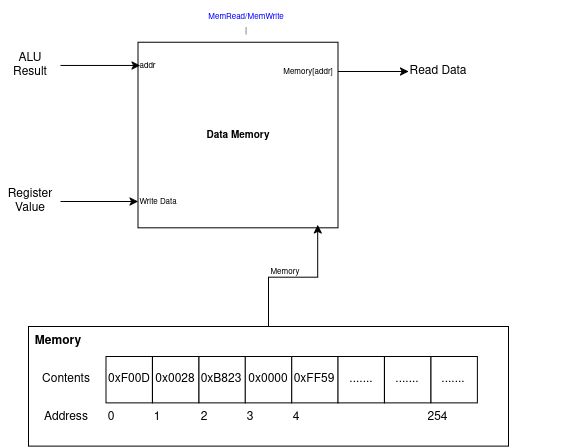

The diagram above was exported from draw.io. Its source (the exported page's mxGraphModel, read from the mxfile embedded in the PNG):
<mxGraphModel dx="982" dy="622" grid="1" gridSize="10" guides="1" tooltips="1" connect="1" arrows="1" fold="1" page="1" pageScale="1" pageWidth="850" pageHeight="1100" math="0" shadow="0">
  <root>
    <mxCell id="0" />
    <mxCell id="1" parent="0" />
    <mxCell id="RLQvnu46poG3NcPIprd6-13" connectable="0" parent="1" style="group" value="" vertex="1">
      <mxGeometry height="266" width="200" x="267.6" y="464" as="geometry" />
    </mxCell>
    <mxCell id="RLQvnu46poG3NcPIprd6-7" parent="RLQvnu46poG3NcPIprd6-13" style="rounded=0;whiteSpace=wrap;html=1;" value="&lt;b&gt;&lt;font style=&quot;font-size: 10px;&quot;&gt;Data Memory&lt;/font&gt;&lt;/b&gt;" vertex="1">
      <mxGeometry height="185.58139534883722" width="200" y="41.75581395348837" as="geometry" />
    </mxCell>
    <mxCell id="RLQvnu46poG3NcPIprd6-8" parent="RLQvnu46poG3NcPIprd6-13" style="text;html=1;whiteSpace=wrap;strokeColor=none;fillColor=none;align=center;verticalAlign=middle;rounded=0;" value="&lt;font style=&quot;font-size: 8px;&quot;&gt;addr&lt;/font&gt;" vertex="1">
      <mxGeometry height="46.4" width="15.2" x="2" y="41.76" as="geometry" />
    </mxCell>
    <mxCell id="RLQvnu46poG3NcPIprd6-9" parent="RLQvnu46poG3NcPIprd6-13" style="text;html=1;whiteSpace=wrap;strokeColor=none;fillColor=none;align=center;verticalAlign=middle;rounded=0;" value="&lt;font style=&quot;font-size: 8px;&quot;&gt;Write Data&lt;/font&gt;" vertex="1">
      <mxGeometry height="30" width="40" y="186" as="geometry" />
    </mxCell>
    <mxCell id="RLQvnu46poG3NcPIprd6-12" parent="RLQvnu46poG3NcPIprd6-13" style="text;html=1;whiteSpace=wrap;strokeColor=none;fillColor=none;align=center;verticalAlign=middle;rounded=0;" value="&lt;div&gt;&lt;font style=&quot;font-size: 8px; color: rgb(0, 0, 255);&quot;&gt;MemRead/MemWrite&lt;/font&gt;&lt;/div&gt;&lt;div&gt;&lt;font style=&quot;font-size: 8px;&quot;&gt;|&lt;/font&gt;&lt;/div&gt;" vertex="1">
      <mxGeometry height="46.395348837209305" width="100" x="58.333333333333336" as="geometry" />
    </mxCell>
    <mxCell id="RLQvnu46poG3NcPIprd6-38" parent="RLQvnu46poG3NcPIprd6-13" style="text;html=1;whiteSpace=wrap;strokeColor=none;fillColor=none;align=center;verticalAlign=middle;rounded=0;" value="&lt;font style=&quot;font-size: 8px;&quot;&gt;Memory[addr]&lt;/font&gt;" vertex="1">
      <mxGeometry height="30" width="60" x="140" y="56" as="geometry" />
    </mxCell>
    <mxCell id="RLQvnu46poG3NcPIprd6-34" connectable="0" parent="1" style="group" value="" vertex="1">
      <mxGeometry height="119.60000000000002" width="533.2" x="158" y="790" as="geometry" />
    </mxCell>
    <mxCell id="RLQvnu46poG3NcPIprd6-30" parent="RLQvnu46poG3NcPIprd6-34" style="rounded=0;whiteSpace=wrap;html=1;" value="" vertex="1">
      <mxGeometry height="119.6" width="480" as="geometry" />
    </mxCell>
    <mxCell id="RLQvnu46poG3NcPIprd6-31" connectable="0" parent="RLQvnu46poG3NcPIprd6-34" style="group" value="" vertex="1">
      <mxGeometry height="82.99999999999997" width="525.6" x="7.600000000000001" y="30" as="geometry" />
    </mxCell>
    <mxCell id="RLQvnu46poG3NcPIprd6-14" parent="RLQvnu46poG3NcPIprd6-31" style="whiteSpace=wrap;html=1;aspect=fixed;" value="0xF00D" vertex="1">
      <mxGeometry height="46.4" width="46.4" x="70" as="geometry" />
    </mxCell>
    <mxCell id="RLQvnu46poG3NcPIprd6-15" parent="RLQvnu46poG3NcPIprd6-31" style="whiteSpace=wrap;html=1;aspect=fixed;" value="0x0028" vertex="1">
      <mxGeometry height="46.4" width="46.4" x="116.4" as="geometry" />
    </mxCell>
    <mxCell id="RLQvnu46poG3NcPIprd6-16" parent="RLQvnu46poG3NcPIprd6-31" style="whiteSpace=wrap;html=1;aspect=fixed;" value="0xB823" vertex="1">
      <mxGeometry height="46.4" width="46.4" x="162.8" as="geometry" />
    </mxCell>
    <mxCell id="RLQvnu46poG3NcPIprd6-17" parent="RLQvnu46poG3NcPIprd6-31" style="whiteSpace=wrap;html=1;aspect=fixed;" value="0x0000" vertex="1">
      <mxGeometry height="46.4" width="46.4" x="209.2" as="geometry" />
    </mxCell>
    <mxCell id="RLQvnu46poG3NcPIprd6-18" parent="RLQvnu46poG3NcPIprd6-31" style="whiteSpace=wrap;html=1;aspect=fixed;" value="0xFF59" vertex="1">
      <mxGeometry height="46.4" width="46.4" x="255.60000000000002" as="geometry" />
    </mxCell>
    <mxCell id="RLQvnu46poG3NcPIprd6-19" parent="RLQvnu46poG3NcPIprd6-31" style="whiteSpace=wrap;html=1;aspect=fixed;" value="......." vertex="1">
      <mxGeometry height="46.4" width="46.4" x="302" as="geometry" />
    </mxCell>
    <mxCell id="RLQvnu46poG3NcPIprd6-20" parent="RLQvnu46poG3NcPIprd6-31" style="whiteSpace=wrap;html=1;aspect=fixed;" value="......." vertex="1">
      <mxGeometry height="46.4" width="46.4" x="348.4" as="geometry" />
    </mxCell>
    <mxCell id="RLQvnu46poG3NcPIprd6-21" parent="RLQvnu46poG3NcPIprd6-31" style="whiteSpace=wrap;html=1;aspect=fixed;" value="......." vertex="1">
      <mxGeometry height="46.4" width="46.4" x="394.8" as="geometry" />
    </mxCell>
    <mxCell id="RLQvnu46poG3NcPIprd6-22" parent="RLQvnu46poG3NcPIprd6-31" style="text;html=1;whiteSpace=wrap;strokeColor=none;fillColor=none;align=center;verticalAlign=middle;rounded=0;" value="0" vertex="1">
      <mxGeometry height="30" width="10" x="70" y="46.39999999999998" as="geometry" />
    </mxCell>
    <mxCell id="RLQvnu46poG3NcPIprd6-23" parent="RLQvnu46poG3NcPIprd6-31" style="text;html=1;whiteSpace=wrap;strokeColor=none;fillColor=none;align=center;verticalAlign=middle;rounded=0;" value="1" vertex="1">
      <mxGeometry height="30" width="10" x="116.4" y="46.39999999999998" as="geometry" />
    </mxCell>
    <mxCell id="RLQvnu46poG3NcPIprd6-24" parent="RLQvnu46poG3NcPIprd6-31" style="text;html=1;whiteSpace=wrap;strokeColor=none;fillColor=none;align=center;verticalAlign=middle;rounded=0;" value="2" vertex="1">
      <mxGeometry height="30" width="10" x="163" y="46.39999999999998" as="geometry" />
    </mxCell>
    <mxCell id="RLQvnu46poG3NcPIprd6-25" parent="RLQvnu46poG3NcPIprd6-31" style="text;html=1;whiteSpace=wrap;strokeColor=none;fillColor=none;align=center;verticalAlign=middle;rounded=0;" value="3" vertex="1">
      <mxGeometry height="30" width="10" x="209" y="46.39999999999998" as="geometry" />
    </mxCell>
    <mxCell id="RLQvnu46poG3NcPIprd6-26" parent="RLQvnu46poG3NcPIprd6-31" style="text;html=1;whiteSpace=wrap;strokeColor=none;fillColor=none;align=center;verticalAlign=middle;rounded=0;" value="4" vertex="1">
      <mxGeometry height="30" width="10" x="255.60000000000002" y="46.39999999999998" as="geometry" />
    </mxCell>
    <mxCell id="RLQvnu46poG3NcPIprd6-27" parent="RLQvnu46poG3NcPIprd6-31" style="text;html=1;whiteSpace=wrap;strokeColor=none;fillColor=none;align=center;verticalAlign=middle;rounded=0;" value="254" vertex="1">
      <mxGeometry height="30" width="15.2" x="394.79999999999995" y="46.39999999999998" as="geometry" />
    </mxCell>
    <mxCell id="RLQvnu46poG3NcPIprd6-28" parent="RLQvnu46poG3NcPIprd6-31" style="text;html=1;whiteSpace=wrap;strokeColor=none;fillColor=none;align=center;verticalAlign=middle;rounded=0;" value="Contents" vertex="1">
      <mxGeometry height="30" width="60" y="8.200000000000045" as="geometry" />
    </mxCell>
    <mxCell id="RLQvnu46poG3NcPIprd6-29" parent="RLQvnu46poG3NcPIprd6-31" style="text;html=1;whiteSpace=wrap;strokeColor=none;fillColor=none;align=center;verticalAlign=middle;rounded=0;" value="Address" vertex="1">
      <mxGeometry height="30" width="60" y="46.39999999999998" as="geometry" />
    </mxCell>
    <mxCell id="RLQvnu46poG3NcPIprd6-35" parent="RLQvnu46poG3NcPIprd6-34" style="text;html=1;whiteSpace=wrap;strokeColor=none;fillColor=none;align=center;verticalAlign=middle;rounded=0;" value="&lt;b&gt;Memory&lt;/b&gt;" vertex="1">
      <mxGeometry height="30" width="60" as="geometry" />
    </mxCell>
    <mxCell id="RLQvnu46poG3NcPIprd6-36" edge="1" parent="1" source="RLQvnu46poG3NcPIprd6-30" style="edgeStyle=orthogonalEdgeStyle;rounded=0;orthogonalLoop=1;jettySize=auto;html=1;exitX=0.5;exitY=0;exitDx=0;exitDy=0;entryX=0.898;entryY=0.984;entryDx=0;entryDy=0;entryPerimeter=0;" target="RLQvnu46poG3NcPIprd6-7">
      <mxGeometry relative="1" as="geometry" />
    </mxCell>
    <mxCell id="RLQvnu46poG3NcPIprd6-37" parent="1" style="text;html=1;whiteSpace=wrap;strokeColor=none;fillColor=none;align=center;verticalAlign=middle;rounded=0;" value="&lt;font style=&quot;font-size: 8px;&quot;&gt;Memory&lt;/font&gt;" vertex="1">
      <mxGeometry height="30" width="60" x="384.6" y="720" as="geometry" />
    </mxCell>
    <mxCell id="RLQvnu46poG3NcPIprd6-40" parent="1" style="text;html=1;whiteSpace=wrap;strokeColor=none;fillColor=none;align=center;verticalAlign=middle;rounded=0;" value="Read Data" vertex="1">
      <mxGeometry height="30" width="60" x="538" y="520" as="geometry" />
    </mxCell>
    <mxCell id="RLQvnu46poG3NcPIprd6-39" edge="1" parent="1" source="RLQvnu46poG3NcPIprd6-38" style="edgeStyle=orthogonalEdgeStyle;rounded=0;orthogonalLoop=1;jettySize=auto;html=1;exitX=1;exitY=0.5;exitDx=0;exitDy=0;entryX=0;entryY=0.5;entryDx=0;entryDy=0;" target="RLQvnu46poG3NcPIprd6-40">
      <mxGeometry relative="1" x="-0.4073" as="geometry">
        <mxPoint x="530" y="535" as="targetPoint" />
      </mxGeometry>
    </mxCell>
    <mxCell id="RLQvnu46poG3NcPIprd6-42" edge="1" parent="1" source="RLQvnu46poG3NcPIprd6-41" style="edgeStyle=orthogonalEdgeStyle;rounded=0;orthogonalLoop=1;jettySize=auto;html=1;exitX=1;exitY=0.5;exitDx=0;exitDy=0;" target="RLQvnu46poG3NcPIprd6-8">
      <mxGeometry relative="1" as="geometry" />
    </mxCell>
    <mxCell id="RLQvnu46poG3NcPIprd6-41" parent="1" style="text;html=1;whiteSpace=wrap;strokeColor=none;fillColor=none;align=center;verticalAlign=middle;rounded=0;" value="ALU Result" vertex="1">
      <mxGeometry height="30" width="60" x="130" y="513.96" as="geometry" />
    </mxCell>
    <mxCell id="RLQvnu46poG3NcPIprd6-45" edge="1" parent="1" source="RLQvnu46poG3NcPIprd6-43" style="edgeStyle=orthogonalEdgeStyle;rounded=0;orthogonalLoop=1;jettySize=auto;html=1;exitX=1;exitY=0.5;exitDx=0;exitDy=0;" target="RLQvnu46poG3NcPIprd6-9">
      <mxGeometry relative="1" as="geometry" />
    </mxCell>
    <mxCell id="RLQvnu46poG3NcPIprd6-43" parent="1" style="text;html=1;whiteSpace=wrap;strokeColor=none;fillColor=none;align=center;verticalAlign=middle;rounded=0;" value="Register Value" vertex="1">
      <mxGeometry height="30" width="60" x="130" y="650" as="geometry" />
    </mxCell>
  </root>
</mxGraphModel>